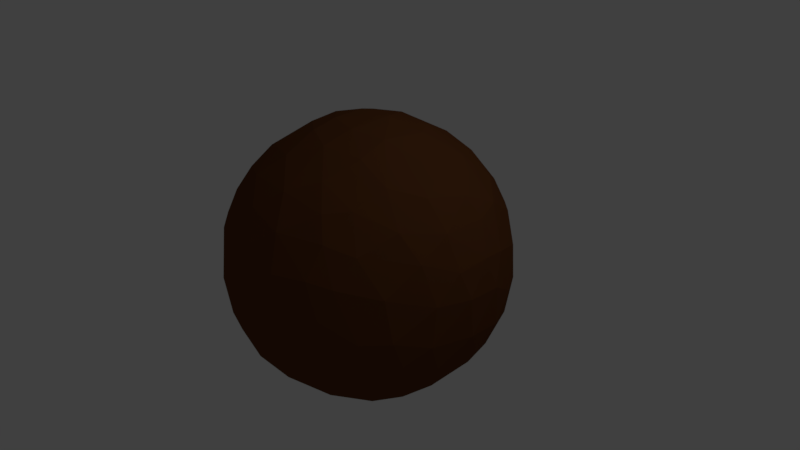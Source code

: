 # Source: Boulder.blend  (saved by Blender 2.79.0; exported with 4.5.12 LTS)
import bpy
from mathutils import Matrix  # noqa: F401  (used for matrix-valued properties, if any)

bpy.ops.wm.read_factory_settings(use_empty=True)
scene = bpy.context.scene
scene.name = 'Scene'

# ---- collections
col_collection_1 = bpy.data.collections.new('Collection 1'); scene.collection.children.link(col_collection_1)

# ---- materials (node trees are filled in below, after node groups)
mat_brown = bpy.data.materials.new('Brown')
mat_brown.alpha_threshold = 0.0
mat_brown.use_transparent_shadow = False
mat_brown.diffuse_color = (0.1376, 0.04874, 0.01582, 1.0)
mat_brown.roughness = 0.5

# ---- material node trees

# ---- world
world_world = bpy.data.worlds.new('World'); scene.world = world_world
world_world.color = (0.05088, 0.05088, 0.05088)
world_world.use_sun_shadow = False
world_world.sun_shadow_jitter_overblur = 0.0
world_world.cycles.sampling_method = 'MANUAL'

# ---- cameras
cam_camera = bpy.data.cameras.new('Camera')
cam_camera.clip_end = 100.0
cam_camera.lens = 35.0
cam_camera.sensor_width = 32.0
cam_camera.sensor_height = 18.0
cam_camera.ortho_scale = 7.314
cam_camera.dof.focus_distance = 0.0
cam_camera.dof.aperture_fstop = 128.0

# ---- lights
light_lamp = bpy.data.lights.new('Lamp', 'POINT')
light_lamp.transmission_factor = 0.0
light_lamp.cutoff_distance = 30.0
light_lamp.energy = 100.0
light_lamp.shadow_buffer_clip_start = 1.001
light_lamp.shadow_soft_size = 0.1
light_lamp.shadow_maximum_resolution = 0.006
light_lamp.use_absolute_resolution = True

# ---- meshes
me_icosphere = bpy.data.meshes.new('Icosphere')
me_icosphere.from_pydata([(0.0, 0.0, -2.0), (1.447, -1.051, -0.8944), (-0.5528, -1.701, -0.8944), (-1.789, 0.0, -0.8944), (-0.5528, 1.701, -0.8944), (1.447, 1.051, -0.8944), (0.5528, -1.701, 0.8944), (-1.447, -1.051, 0.8944), (-1.447, 1.051, 0.8944), (0.5528, 1.701, 0.8944), (1.789, 0.0, 0.8944), (0.0, 0.0, 2.0), (-0.3249, -1.0, -1.701), (0.8506, -0.618, -1.701), (0.5257, -1.618, -1.051), (1.701, 0.0, -1.051), (0.8506, 0.618, -1.701), (-1.051, 0.0, -1.701), (-1.376, -1.0, -1.051), (-0.3249, 1.0, -1.701), (-1.376, 1.0, -1.051), (0.5257, 1.618, -1.051), (1.902, -0.618, 0.0), (1.902, 0.618, 0.0), (0.0, -2.0, 0.0), (1.176, -1.618, 0.0), (-1.902, -0.618, 0.0), (-1.176, -1.618, 0.0), (-1.176, 1.618, 0.0), (-1.902, 0.618, 0.0), (1.176, 1.618, 0.0), (0.0, 2.0, 0.0), (1.376, -1.0, 1.051), (-0.5257, -1.618, 1.051), (-1.701, 0.0, 1.051), (-0.5257, 1.618, 1.051), (1.376, 1.0, 1.051), (0.3249, -1.0, 1.701), (1.051, 0.0, 1.701), (-0.8506, -0.618, 1.701), (-0.8506, 0.618, 1.701), (0.3249, 1.0, 1.701)], [], [(0, 13, 12), (1, 13, 15), (0, 12, 17), (0, 17, 19), (0, 19, 16), (1, 15, 22), (2, 14, 24), (3, 18, 26), (4, 20, 28), (5, 21, 30), (1, 22, 25), (2, 24, 27), (3, 26, 29), (4, 28, 31), (5, 30, 23), (6, 32, 37), (7, 33, 39), (8, 34, 40), (9, 35, 41), (10, 36, 38), (38, 41, 11), (38, 36, 41), (36, 9, 41), (41, 40, 11), (41, 35, 40), (35, 8, 40), (40, 39, 11), (40, 34, 39), (34, 7, 39), (39, 37, 11), (39, 33, 37), (33, 6, 37), (37, 38, 11), (37, 32, 38), (32, 10, 38), (23, 36, 10), (23, 30, 36), (30, 9, 36), (31, 35, 9), (31, 28, 35), (28, 8, 35), (29, 34, 8), (29, 26, 34), (26, 7, 34), (27, 33, 7), (27, 24, 33), (24, 6, 33), (25, 32, 6), (25, 22, 32), (22, 10, 32), (30, 31, 9), (30, 21, 31), (21, 4, 31), (28, 29, 8), (28, 20, 29), (20, 3, 29), (26, 27, 7), (26, 18, 27), (18, 2, 27), (24, 25, 6), (24, 14, 25), (14, 1, 25), (22, 23, 10), (22, 15, 23), (15, 5, 23), (16, 21, 5), (16, 19, 21), (19, 4, 21), (19, 20, 4), (19, 17, 20), (17, 3, 20), (17, 18, 3), (17, 12, 18), (12, 2, 18), (15, 16, 5), (15, 13, 16), (13, 0, 16), (12, 14, 2), (12, 13, 14), (13, 1, 14)])
me_icosphere.materials.append(mat_brown)
me_icosphere.use_remesh_preserve_volume = False
me_icosphere.use_remesh_preserve_attributes = False
me_icosphere.use_mirror_vertex_groups = False
me_icosphere.update()

# ---- objects
ob_boulder = bpy.data.objects.new('Boulder', me_icosphere)
ob_lamp = bpy.data.objects.new('Lamp', light_lamp)
ob_camera = bpy.data.objects.new('Camera', cam_camera)

# ---- transforms, parenting, visibility, modifiers, constraints
ob_boulder.location = (0.0, 0.0, 0.0)
ob_boulder.lineart.crease_threshold = 0.0
_m = ob_boulder.modifiers.new('Subsurf', 'SUBSURF')
_m.uv_smooth = 'PRESERVE_CORNERS'
_m.quality = 2
_m.show_only_control_edges = False
_m = ob_boulder.modifiers.new('Decimate', 'DECIMATE')
_m.ratio = 0.2
_m.iterations = 4
ob_lamp.location = (4.076, 1.005, 5.904)
ob_lamp.rotation_euler = (0.6503, 0.05522, 1.866)
ob_lamp.lock_rotations_4d = False
ob_lamp.empty_display_type = 'ARROWS'
ob_lamp.color = (0.0, 0.0, 0.0, 0.0)
ob_lamp.lineart.crease_threshold = 0.0
ob_camera.location = (7.481, -6.508, 5.344)
ob_camera.rotation_euler = (1.109, 0.0, 0.8149)
ob_camera.lock_rotations_4d = False
ob_camera.empty_display_type = 'ARROWS'
ob_camera.color = (0.0, 0.0, 0.0, 0.0)
ob_camera.display_type = 'WIRE'
ob_camera.lineart.crease_threshold = 0.0

# ---- collection membership
col_collection_1.objects.link(ob_boulder)
col_collection_1.objects.link(ob_lamp)
col_collection_1.objects.link(ob_camera)

# ---- scene / render settings (as saved in the file)
scene.camera = ob_camera
scene.frame_start = 1; scene.frame_end = 250; scene.frame_set(1)
scene.render.engine = 'BLENDER_EEVEE_NEXT'
scene.render.resolution_percentage = 50
scene.render.dither_intensity = 0.0
scene.cycles.use_denoising = False
scene.cycles.samples = 128
scene.cycles.sampling_pattern = 'TABULATED_SOBOL'
scene.cycles.use_adaptive_sampling = False
scene.cycles.use_light_tree = False
scene.cycles.blur_glossy = 0.0
scene.cycles.sample_clamp_indirect = 0.0
scene.view_settings.view_transform = 'Standard'
bpy.context.view_layer.update()

